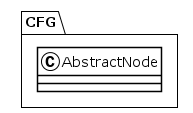

The diagram above was rendered by PlantUML. Its source (embedded in the PNG):
@startuml
!theme plain
package CFG {
class AbstractNode {
}
}
@enduml